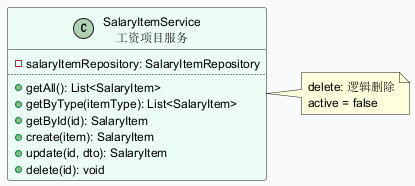

The diagram above was rendered by PlantUML. Its source (embedded in the PNG):
@startuml
skinparam backgroundColor #F9FAFB
skinparam defaultFontSize 12
class SalaryItemService as "SalaryItemService\n工资项目服务" #ECFDF5 {
  - salaryItemRepository: SalaryItemRepository
  ..
  + getAll(): List<SalaryItem>
  + getByType(itemType): List<SalaryItem>
  + getById(id): SalaryItem
  + create(item): SalaryItem
  + update(id, dto): SalaryItem
  + delete(id): void
}
note right of SalaryItemService : delete: 逻辑删除\nactive = false
@enduml